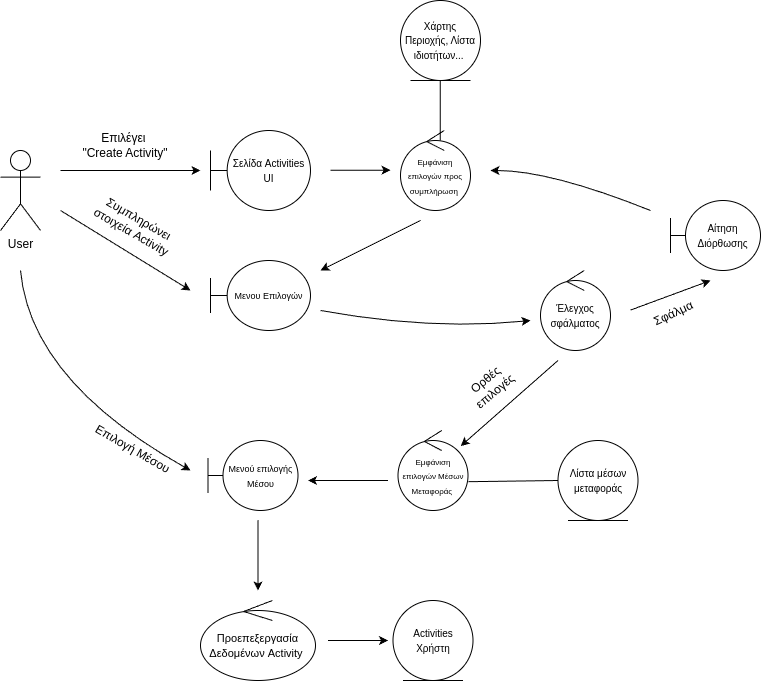

The diagram above was exported from draw.io. Its source (the exported page's mxGraphModel, read from the mxfile embedded in the PNG):
<mxGraphModel dx="1188" dy="938" grid="1" gridSize="10" guides="1" tooltips="1" connect="1" arrows="1" fold="1" page="1" pageScale="1" pageWidth="850" pageHeight="1100" math="0" shadow="0">
  <root>
    <mxCell id="0" />
    <mxCell id="1" parent="0" />
    <mxCell id="MWLfmNfFZZkS6wyjyc9--1" value="&lt;font style=&quot;font-size: 8px;&quot;&gt;Εμφάνιση επιλογών προς συμπλήρωση&amp;nbsp;&lt;/font&gt;" style="ellipse;shape=umlControl;whiteSpace=wrap;html=1;rounded=1;" parent="1" vertex="1">
      <mxGeometry x="440" y="180" width="70" height="80" as="geometry" />
    </mxCell>
    <mxCell id="MWLfmNfFZZkS6wyjyc9--2" value="&lt;span style=&quot;font-size: 10px;&quot;&gt;Χάρτης Περιοχής, Λίστα ιδιοτήτων...&amp;nbsp;&lt;/span&gt;" style="ellipse;shape=umlEntity;whiteSpace=wrap;html=1;rounded=1;" parent="1" vertex="1">
      <mxGeometry x="440" y="50" width="80" height="80" as="geometry" />
    </mxCell>
    <mxCell id="MWLfmNfFZZkS6wyjyc9--3" value="" style="endArrow=none;html=1;rounded=1;" parent="1" edge="1">
      <mxGeometry width="50" height="50" relative="1" as="geometry">
        <mxPoint x="479.71000000000004" y="190" as="sourcePoint" />
        <mxPoint x="479.71000000000004" y="130" as="targetPoint" />
      </mxGeometry>
    </mxCell>
    <mxCell id="MWLfmNfFZZkS6wyjyc9--4" value="&lt;div&gt;&lt;font style=&quot;font-size: 9px;&quot;&gt;Μενου Επιλογών&lt;/font&gt;&lt;/div&gt;" style="shape=umlBoundary;whiteSpace=wrap;html=1;rounded=1;" parent="1" vertex="1">
      <mxGeometry x="250" y="310" width="100" height="70" as="geometry" />
    </mxCell>
    <mxCell id="MWLfmNfFZZkS6wyjyc9--5" value="&lt;div&gt;&lt;span style=&quot;font-size: 10px;&quot;&gt;Αίτηση Διόρθωσης&lt;/span&gt;&lt;/div&gt;" style="shape=umlBoundary;whiteSpace=wrap;html=1;rounded=1;" parent="1" vertex="1">
      <mxGeometry x="710" y="250" width="90" height="70" as="geometry" />
    </mxCell>
    <mxCell id="MWLfmNfFZZkS6wyjyc9--6" value="&lt;div&gt;&lt;font style=&quot;font-size: 9px;&quot;&gt;Μενού επιλογής Μέσου&lt;/font&gt;&lt;/div&gt;" style="shape=umlBoundary;whiteSpace=wrap;html=1;rounded=1;" parent="1" vertex="1">
      <mxGeometry x="247.5" y="490" width="90" height="70" as="geometry" />
    </mxCell>
    <mxCell id="MWLfmNfFZZkS6wyjyc9--7" value="&lt;span style=&quot;font-size: 10px;&quot;&gt;Λίστα μέσων μεταφοράς&lt;/span&gt;" style="ellipse;shape=umlEntity;whiteSpace=wrap;html=1;rounded=1;" parent="1" vertex="1">
      <mxGeometry x="597.5" y="490" width="80" height="80" as="geometry" />
    </mxCell>
    <mxCell id="MWLfmNfFZZkS6wyjyc9--8" value="" style="endArrow=classic;html=1;rounded=0;curved=1;" parent="1" edge="1">
      <mxGeometry width="50" height="50" relative="1" as="geometry">
        <mxPoint x="690" y="260" as="sourcePoint" />
        <mxPoint x="530" y="220" as="targetPoint" />
        <Array as="points">
          <mxPoint x="590" y="220" />
        </Array>
      </mxGeometry>
    </mxCell>
    <mxCell id="MWLfmNfFZZkS6wyjyc9--9" value="" style="endArrow=classic;html=1;rounded=1;" parent="1" edge="1">
      <mxGeometry width="50" height="50" relative="1" as="geometry">
        <mxPoint x="370" y="219.71" as="sourcePoint" />
        <mxPoint x="430" y="219.71" as="targetPoint" />
      </mxGeometry>
    </mxCell>
    <mxCell id="MWLfmNfFZZkS6wyjyc9--10" value="" style="endArrow=classic;html=1;rounded=1;" parent="1" edge="1">
      <mxGeometry width="50" height="50" relative="1" as="geometry">
        <mxPoint x="460" y="270" as="sourcePoint" />
        <mxPoint x="360" y="320" as="targetPoint" />
      </mxGeometry>
    </mxCell>
    <mxCell id="MWLfmNfFZZkS6wyjyc9--11" value="" style="endArrow=classic;html=1;rounded=0;curved=1;" parent="1" edge="1">
      <mxGeometry width="50" height="50" relative="1" as="geometry">
        <mxPoint x="360" y="360" as="sourcePoint" />
        <mxPoint x="570" y="370" as="targetPoint" />
        <Array as="points">
          <mxPoint x="470" y="380" />
        </Array>
      </mxGeometry>
    </mxCell>
    <mxCell id="MWLfmNfFZZkS6wyjyc9--12" value="&lt;span style=&quot;font-size: 10px;&quot;&gt;Activities&lt;br&gt;Χρήστη&lt;/span&gt;" style="ellipse;shape=umlEntity;whiteSpace=wrap;html=1;rounded=1;" parent="1" vertex="1">
      <mxGeometry x="432.5" y="650" width="80" height="80" as="geometry" />
    </mxCell>
    <mxCell id="MWLfmNfFZZkS6wyjyc9--13" value="User" style="shape=umlActor;verticalLabelPosition=bottom;verticalAlign=top;html=1;outlineConnect=0;" parent="1" vertex="1">
      <mxGeometry x="40" y="200" width="40" height="80" as="geometry" />
    </mxCell>
    <mxCell id="MWLfmNfFZZkS6wyjyc9--14" value="&lt;div&gt;&lt;font style=&quot;font-size: 10px;&quot;&gt;Σελίδα Activities&lt;/font&gt;&lt;/div&gt;&lt;div&gt;&lt;font style=&quot;font-size: 10px;&quot;&gt;UI&lt;/font&gt;&lt;/div&gt;" style="shape=umlBoundary;whiteSpace=wrap;html=1;rounded=1;" parent="1" vertex="1">
      <mxGeometry x="250" y="180" width="100" height="80" as="geometry" />
    </mxCell>
    <mxCell id="MWLfmNfFZZkS6wyjyc9--15" value="" style="endArrow=classic;html=1;rounded=1;" parent="1" edge="1">
      <mxGeometry width="50" height="50" relative="1" as="geometry">
        <mxPoint x="100" y="220" as="sourcePoint" />
        <mxPoint x="240" y="220" as="targetPoint" />
      </mxGeometry>
    </mxCell>
    <mxCell id="MWLfmNfFZZkS6wyjyc9--16" value="Επιλέγει&amp;nbsp;&lt;br&gt;&quot;Create Activity&quot;" style="text;html=1;align=center;verticalAlign=middle;whiteSpace=wrap;rounded=0;" parent="1" vertex="1">
      <mxGeometry x="110" y="180" width="110" height="30" as="geometry" />
    </mxCell>
    <mxCell id="MWLfmNfFZZkS6wyjyc9--17" value="" style="endArrow=classic;html=1;rounded=1;" parent="1" edge="1">
      <mxGeometry width="50" height="50" relative="1" as="geometry">
        <mxPoint x="100" y="260" as="sourcePoint" />
        <mxPoint x="230" y="340" as="targetPoint" />
      </mxGeometry>
    </mxCell>
    <mxCell id="MWLfmNfFZZkS6wyjyc9--18" value="Συμπληρώνει&lt;br&gt;στοιχεία Activity" style="text;html=1;align=center;verticalAlign=middle;whiteSpace=wrap;rounded=0;rotation=30;" parent="1" vertex="1">
      <mxGeometry x="120" y="260" width="110" height="30" as="geometry" />
    </mxCell>
    <mxCell id="MWLfmNfFZZkS6wyjyc9--19" value="&lt;font style=&quot;font-size: 8px;&quot;&gt;Εμφάνιση επιλογών Μέσων&lt;br&gt;Μεταφοράς&amp;nbsp;&lt;/font&gt;" style="ellipse;shape=umlControl;whiteSpace=wrap;html=1;rounded=1;" parent="1" vertex="1">
      <mxGeometry x="437.5" y="480" width="70" height="80" as="geometry" />
    </mxCell>
    <mxCell id="MWLfmNfFZZkS6wyjyc9--20" value="" style="endArrow=none;html=1;rounded=1;exitX=0;exitY=0.5;exitDx=0;exitDy=0;entryX=1.005;entryY=0.64;entryDx=0;entryDy=0;entryPerimeter=0;" parent="1" source="MWLfmNfFZZkS6wyjyc9--7" target="MWLfmNfFZZkS6wyjyc9--19" edge="1">
      <mxGeometry width="50" height="50" relative="1" as="geometry">
        <mxPoint x="602.5" y="541" as="sourcePoint" />
        <mxPoint x="522.5" y="540" as="targetPoint" />
      </mxGeometry>
    </mxCell>
    <mxCell id="MWLfmNfFZZkS6wyjyc9--21" value="" style="endArrow=classic;html=1;rounded=1;" parent="1" edge="1" target="MWLfmNfFZZkS6wyjyc9--19">
      <mxGeometry width="50" height="50" relative="1" as="geometry">
        <mxPoint x="597.5" y="410" as="sourcePoint" />
        <mxPoint x="680" y="480" as="targetPoint" />
      </mxGeometry>
    </mxCell>
    <mxCell id="MWLfmNfFZZkS6wyjyc9--22" value="" style="endArrow=classic;html=1;rounded=1;" parent="1" edge="1">
      <mxGeometry width="50" height="50" relative="1" as="geometry">
        <mxPoint x="427.5" y="530" as="sourcePoint" />
        <mxPoint x="347.5" y="530" as="targetPoint" />
      </mxGeometry>
    </mxCell>
    <mxCell id="MWLfmNfFZZkS6wyjyc9--23" value="" style="endArrow=classic;html=1;rounded=0;curved=1;" parent="1" edge="1">
      <mxGeometry width="50" height="50" relative="1" as="geometry">
        <mxPoint x="60" y="320" as="sourcePoint" />
        <mxPoint x="230" y="520" as="targetPoint" />
        <Array as="points">
          <mxPoint x="70" y="430" />
        </Array>
      </mxGeometry>
    </mxCell>
    <mxCell id="MWLfmNfFZZkS6wyjyc9--24" value="Επιλογή Μέσου" style="text;html=1;align=center;verticalAlign=middle;whiteSpace=wrap;rounded=0;rotation=30;" parent="1" vertex="1">
      <mxGeometry x="105" y="480" width="135" height="38" as="geometry" />
    </mxCell>
    <mxCell id="MWLfmNfFZZkS6wyjyc9--25" value="&lt;font style=&quot;font-size: 11px;&quot;&gt;Προεπεξεργασία&lt;br&gt;Δεδομένων Activity&amp;nbsp;&lt;/font&gt;" style="ellipse;shape=umlControl;whiteSpace=wrap;html=1;rounded=1;" parent="1" vertex="1">
      <mxGeometry x="240" y="650" width="115" height="80" as="geometry" />
    </mxCell>
    <mxCell id="MWLfmNfFZZkS6wyjyc9--26" value="" style="endArrow=classic;html=1;rounded=1;" parent="1" edge="1">
      <mxGeometry width="50" height="50" relative="1" as="geometry">
        <mxPoint x="297.5" y="569.58" as="sourcePoint" />
        <mxPoint x="297.5" y="640" as="targetPoint" />
      </mxGeometry>
    </mxCell>
    <mxCell id="MWLfmNfFZZkS6wyjyc9--27" value="" style="endArrow=classic;html=1;rounded=1;" parent="1" edge="1">
      <mxGeometry width="50" height="50" relative="1" as="geometry">
        <mxPoint x="367.5" y="690" as="sourcePoint" />
        <mxPoint x="427.5" y="690" as="targetPoint" />
      </mxGeometry>
    </mxCell>
    <mxCell id="U3vd9ziyQo_vYnnAmBUN-1" value="&lt;span style=&quot;font-size: 10px;&quot;&gt;Έλεγχος σφάλματος&lt;/span&gt;" style="ellipse;shape=umlControl;whiteSpace=wrap;html=1;rounded=1;" vertex="1" parent="1">
      <mxGeometry x="580" y="320" width="70" height="80" as="geometry" />
    </mxCell>
    <mxCell id="U3vd9ziyQo_vYnnAmBUN-2" value="" style="endArrow=classic;html=1;rounded=1;" edge="1" parent="1">
      <mxGeometry width="50" height="50" relative="1" as="geometry">
        <mxPoint x="670" y="359.58000000000004" as="sourcePoint" />
        <mxPoint x="750" y="330" as="targetPoint" />
      </mxGeometry>
    </mxCell>
    <mxCell id="U3vd9ziyQo_vYnnAmBUN-3" value="Σφάλμα" style="text;html=1;align=center;verticalAlign=middle;whiteSpace=wrap;rounded=0;rotation=-25;" vertex="1" parent="1">
      <mxGeometry x="660" y="346.81" width="107.05" height="33.19" as="geometry" />
    </mxCell>
    <mxCell id="U3vd9ziyQo_vYnnAmBUN-6" value="Ορθές επιλογές" style="text;html=1;align=center;verticalAlign=middle;whiteSpace=wrap;rounded=0;rotation=-40;" vertex="1" parent="1">
      <mxGeometry x="500" y="420" width="60" height="30" as="geometry" />
    </mxCell>
  </root>
</mxGraphModel>